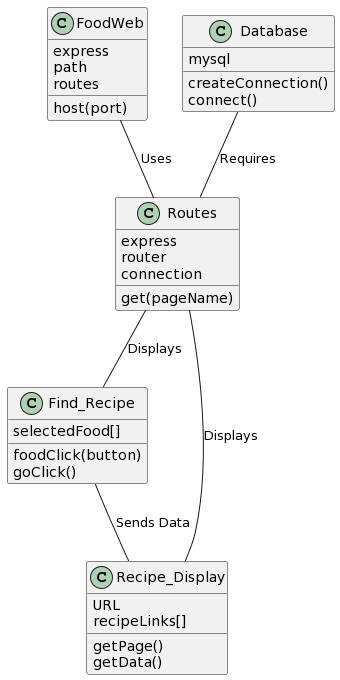

The diagram above was rendered by PlantUML. Its source (embedded in the PNG):
@startuml
class FoodWeb
class Database
class Routes
class Find_Recipe
class Recipe_Display

FoodWeb : host(port)
FoodWeb : express
FoodWeb : path
FoodWeb : routes

Database : mysql
Database : createConnection()
Database : connect()

Routes : express
Routes : router
Routes : connection
Routes : get(pageName)

Find_Recipe : selectedFood[]
Find_Recipe : foodClick(button)
Find_Recipe : goClick()

Recipe_Display : URL
Recipe_Display : recipeLinks[]
Recipe_Display : getPage()
Recipe_Display : getData()

FoodWeb -- Routes : Uses
Database -- Routes : Requires
Routes -- Find_Recipe : Displays
Routes -- Recipe_Display : Displays
Find_Recipe -- Recipe_Display : Sends Data
@enduml